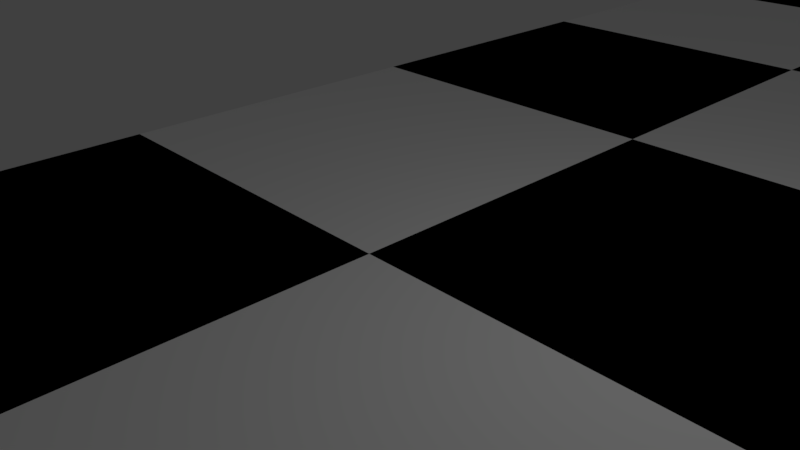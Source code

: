 # Source: ChessBoard.blend  (saved by Blender 2.79.0; exported with 4.5.12 LTS)
import bpy
from mathutils import Matrix  # noqa: F401  (used for matrix-valued properties, if any)

bpy.ops.wm.read_factory_settings(use_empty=True)
scene = bpy.context.scene
scene.name = 'Scene'

# ---- collections
col_collection_1 = bpy.data.collections.new('Collection 1'); scene.collection.children.link(col_collection_1)

# ---- materials (node trees are filled in below, after node groups)
mat_white = bpy.data.materials.new('White')
mat_white.alpha_threshold = 0.0
mat_white.use_transparent_shadow = False
mat_white.diffuse_color = (1.0, 1.0, 1.0, 1.0)
mat_white.roughness = 0.5
mat_black = bpy.data.materials.new('Black')
mat_black.alpha_threshold = 0.0
mat_black.use_transparent_shadow = False
mat_black.diffuse_color = (0.0, 0.0, 0.0, 1.0)
mat_black.specular_color = (0.0, 0.0, 0.0)
mat_black.roughness = 0.5

# ---- material node trees

# ---- world
world_world = bpy.data.worlds.new('World'); scene.world = world_world
world_world.color = (0.05088, 0.05088, 0.05088)
world_world.use_sun_shadow = False
world_world.sun_shadow_jitter_overblur = 0.0
world_world.cycles.sampling_method = 'MANUAL'

# ---- cameras
cam_camera = bpy.data.cameras.new('Camera')
cam_camera.clip_end = 100.0
cam_camera.lens = 35.0
cam_camera.sensor_width = 32.0
cam_camera.sensor_height = 18.0
cam_camera.ortho_scale = 7.314
cam_camera.dof.focus_distance = 0.0
cam_camera.dof.aperture_fstop = 128.0

# ---- lights
light_lamp = bpy.data.lights.new('Lamp', 'POINT')
light_lamp.transmission_factor = 0.0
light_lamp.cutoff_distance = 30.0
light_lamp.energy = 100.0
light_lamp.shadow_buffer_clip_start = 1.001
light_lamp.shadow_soft_size = 0.1
light_lamp.shadow_maximum_resolution = 0.006
light_lamp.use_absolute_resolution = True

# ---- meshes
me_chess_board = bpy.data.meshes.new('Chess Board')
me_chess_board.from_pydata([(-6.0, -6.0, 0.0), (0.0, -6.0, 0.0), (6.0, -6.0, 0.0), (-6.0, 0.0, 0.0), (0.0, 0.0, 0.0), (6.0, 0.0, 0.0), (-6.0, 6.0, 0.0), (0.0, 6.0, 0.0), (6.0, 6.0, 0.0), (6.0, -6.0, 0.0), (12.0, -6.0, 0.0), (18.0, -6.0, 0.0), (6.0, 0.0, 0.0), (12.0, 0.0, 0.0), (18.0, 0.0, 0.0), (6.0, 6.0, 0.0), (12.0, 6.0, 0.0), (18.0, 6.0, 0.0), (18.0, -6.0, 0.0), (24.0, -6.0, 0.0), (30.0, -6.0, 0.0), (18.0, 0.0, 0.0), (24.0, 0.0, 0.0), (30.0, 0.0, 0.0), (18.0, 6.0, 0.0), (24.0, 6.0, 0.0), (30.0, 6.0, 0.0), (30.0, -6.0, 0.0), (36.0, -6.0, 0.0), (42.0, -6.0, 0.0), (30.0, 0.0, 0.0), (36.0, 0.0, 0.0), (42.0, 0.0, 0.0), (30.0, 6.0, 0.0), (36.0, 6.0, 0.0), (42.0, 6.0, 0.0), (-6.0, 6.0, 0.0), (0.0, 6.0, 0.0), (6.0, 6.0, 0.0), (-6.0, 12.0, 0.0), (0.0, 12.0, 0.0), (6.0, 12.0, 0.0), (-6.0, 18.0, 0.0), (0.0, 18.0, 0.0), (6.0, 18.0, 0.0), (6.0, 6.0, 0.0), (12.0, 6.0, 0.0), (18.0, 6.0, 0.0), (6.0, 12.0, 0.0), (12.0, 12.0, 0.0), (18.0, 12.0, 0.0), (6.0, 18.0, 0.0), (12.0, 18.0, 0.0), (18.0, 18.0, 0.0), (18.0, 6.0, 0.0), (24.0, 6.0, 0.0), (30.0, 6.0, 0.0), (18.0, 12.0, 0.0), (24.0, 12.0, 0.0), (30.0, 12.0, 0.0), (18.0, 18.0, 0.0), (24.0, 18.0, 0.0), (30.0, 18.0, 0.0), (30.0, 6.0, 0.0), (36.0, 6.0, 0.0), (42.0, 6.0, 0.0), (30.0, 12.0, 0.0), (36.0, 12.0, 0.0), (42.0, 12.0, 0.0), (30.0, 18.0, 0.0), (36.0, 18.0, 0.0), (42.0, 18.0, 0.0), (-6.0, 18.0, 0.0), (0.0, 18.0, 0.0), (6.0, 18.0, 0.0), (-6.0, 24.0, 0.0), (0.0, 24.0, 0.0), (6.0, 24.0, 0.0), (-6.0, 30.0, 0.0), (0.0, 30.0, 0.0), (6.0, 30.0, 0.0), (6.0, 18.0, 0.0), (12.0, 18.0, 0.0), (18.0, 18.0, 0.0), (6.0, 24.0, 0.0), (12.0, 24.0, 0.0), (18.0, 24.0, 0.0), (6.0, 30.0, 0.0), (12.0, 30.0, 0.0), (18.0, 30.0, 0.0), (18.0, 18.0, 0.0), (24.0, 18.0, 0.0), (30.0, 18.0, 0.0), (18.0, 24.0, 0.0), (24.0, 24.0, 0.0), (30.0, 24.0, 0.0), (18.0, 30.0, 0.0), (24.0, 30.0, 0.0), (30.0, 30.0, 0.0), (30.0, 18.0, 0.0), (36.0, 18.0, 0.0), (42.0, 18.0, 0.0), (30.0, 24.0, 0.0), (36.0, 24.0, 0.0), (42.0, 24.0, 0.0), (30.0, 30.0, 0.0), (36.0, 30.0, 0.0), (42.0, 30.0, 0.0), (-6.0, 30.0, 0.0), (0.0, 30.0, 0.0), (6.0, 30.0, 0.0), (-6.0, 36.0, 0.0), (0.0, 36.0, 0.0), (6.0, 36.0, 0.0), (-6.0, 42.0, 0.0), (0.0, 42.0, 0.0), (6.0, 42.0, 0.0), (6.0, 30.0, 0.0), (12.0, 30.0, 0.0), (18.0, 30.0, 0.0), (6.0, 36.0, 0.0), (12.0, 36.0, 0.0), (18.0, 36.0, 0.0), (6.0, 42.0, 0.0), (12.0, 42.0, 0.0), (18.0, 42.0, 0.0), (18.0, 30.0, 0.0), (24.0, 30.0, 0.0), (30.0, 30.0, 0.0), (18.0, 36.0, 0.0), (24.0, 36.0, 0.0), (30.0, 36.0, 0.0), (18.0, 42.0, 0.0), (24.0, 42.0, 0.0), (30.0, 42.0, 0.0), (30.0, 30.0, 0.0), (36.0, 30.0, 0.0), (42.0, 30.0, 0.0), (30.0, 36.0, 0.0), (36.0, 36.0, 0.0), (42.0, 36.0, 0.0), (30.0, 42.0, 0.0), (36.0, 42.0, 0.0), (42.0, 42.0, 0.0)], [], [(0, 1, 4, 3), (1, 2, 5, 4), (3, 4, 7, 6), (4, 5, 8, 7), (9, 10, 13, 12), (10, 11, 14, 13), (12, 13, 16, 15), (13, 14, 17, 16), (18, 19, 22, 21), (19, 20, 23, 22), (21, 22, 25, 24), (22, 23, 26, 25), (27, 28, 31, 30), (28, 29, 32, 31), (30, 31, 34, 33), (31, 32, 35, 34), (36, 37, 40, 39), (37, 38, 41, 40), (39, 40, 43, 42), (40, 41, 44, 43), (45, 46, 49, 48), (46, 47, 50, 49), (48, 49, 52, 51), (49, 50, 53, 52), (54, 55, 58, 57), (55, 56, 59, 58), (57, 58, 61, 60), (58, 59, 62, 61), (63, 64, 67, 66), (64, 65, 68, 67), (66, 67, 70, 69), (67, 68, 71, 70), (72, 73, 76, 75), (73, 74, 77, 76), (75, 76, 79, 78), (76, 77, 80, 79), (81, 82, 85, 84), (82, 83, 86, 85), (84, 85, 88, 87), (85, 86, 89, 88), (90, 91, 94, 93), (91, 92, 95, 94), (93, 94, 97, 96), (94, 95, 98, 97), (99, 100, 103, 102), (100, 101, 104, 103), (102, 103, 106, 105), (103, 104, 107, 106), (108, 109, 112, 111), (109, 110, 113, 112), (111, 112, 115, 114), (112, 113, 116, 115), (117, 118, 121, 120), (118, 119, 122, 121), (120, 121, 124, 123), (121, 122, 125, 124), (126, 127, 130, 129), (127, 128, 131, 130), (129, 130, 133, 132), (130, 131, 134, 133), (135, 136, 139, 138), (136, 137, 140, 139), (138, 139, 142, 141), (139, 140, 143, 142)])
me_chess_board.polygons.foreach_set('material_index', [1, 0, 0, 1, 1, 0, 0, 1, 1, 0, 0, 1, 1, 0, 0, 1, 1, 0, 0, 1, 1, 0, 0, 1, 1, 0, 0, 1, 1, 0, 0, 1, 1, 0, 0, 1, 1, 0, 0, 1, 1, 0, 0, 1, 1, 0, 0, 1, 1, 0, 0, 1, 1, 0, 0, 1, 1, 0, 0, 1, 1, 0, 0, 1])
me_chess_board.materials.append(mat_white)
me_chess_board.materials.append(mat_black)
me_chess_board.use_remesh_preserve_volume = False
me_chess_board.use_remesh_preserve_attributes = False
me_chess_board.use_mirror_vertex_groups = False
me_chess_board.update()

# ---- objects
ob_chess_board = bpy.data.objects.new('Chess Board', me_chess_board)
ob_lamp = bpy.data.objects.new('Lamp', light_lamp)
ob_camera = bpy.data.objects.new('Camera', cam_camera)

# ---- transforms, parenting, visibility, modifiers, constraints
ob_chess_board.location = (0.0, 0.0, 0.0)
ob_chess_board.lineart.crease_threshold = 0.0
ob_lamp.location = (4.076, 1.005, 5.904)
ob_lamp.rotation_euler = (0.6503, 0.05522, 1.866)
ob_lamp.lock_rotations_4d = False
ob_lamp.empty_display_type = 'ARROWS'
ob_lamp.color = (0.0, 0.0, 0.0, 0.0)
ob_lamp.lineart.crease_threshold = 0.0
ob_camera.location = (7.481, -6.508, 5.344)
ob_camera.rotation_euler = (1.109, 0.0, 0.8149)
ob_camera.lock_rotations_4d = False
ob_camera.empty_display_type = 'ARROWS'
ob_camera.color = (0.0, 0.0, 0.0, 0.0)
ob_camera.display_type = 'WIRE'
ob_camera.lineart.crease_threshold = 0.0

# ---- collection membership
col_collection_1.objects.link(ob_chess_board)
col_collection_1.objects.link(ob_lamp)
col_collection_1.objects.link(ob_camera)

# ---- scene / render settings (as saved in the file)
scene.camera = ob_camera
scene.frame_start = 1; scene.frame_end = 250; scene.frame_set(1)
scene.render.engine = 'BLENDER_EEVEE_NEXT'
scene.render.resolution_percentage = 50
scene.render.dither_intensity = 0.0
scene.cycles.use_denoising = False
scene.cycles.samples = 128
scene.cycles.sampling_pattern = 'TABULATED_SOBOL'
scene.cycles.use_adaptive_sampling = False
scene.cycles.use_light_tree = False
scene.cycles.blur_glossy = 0.0
scene.cycles.sample_clamp_indirect = 0.0
scene.view_settings.view_transform = 'Standard'
bpy.context.view_layer.update()
